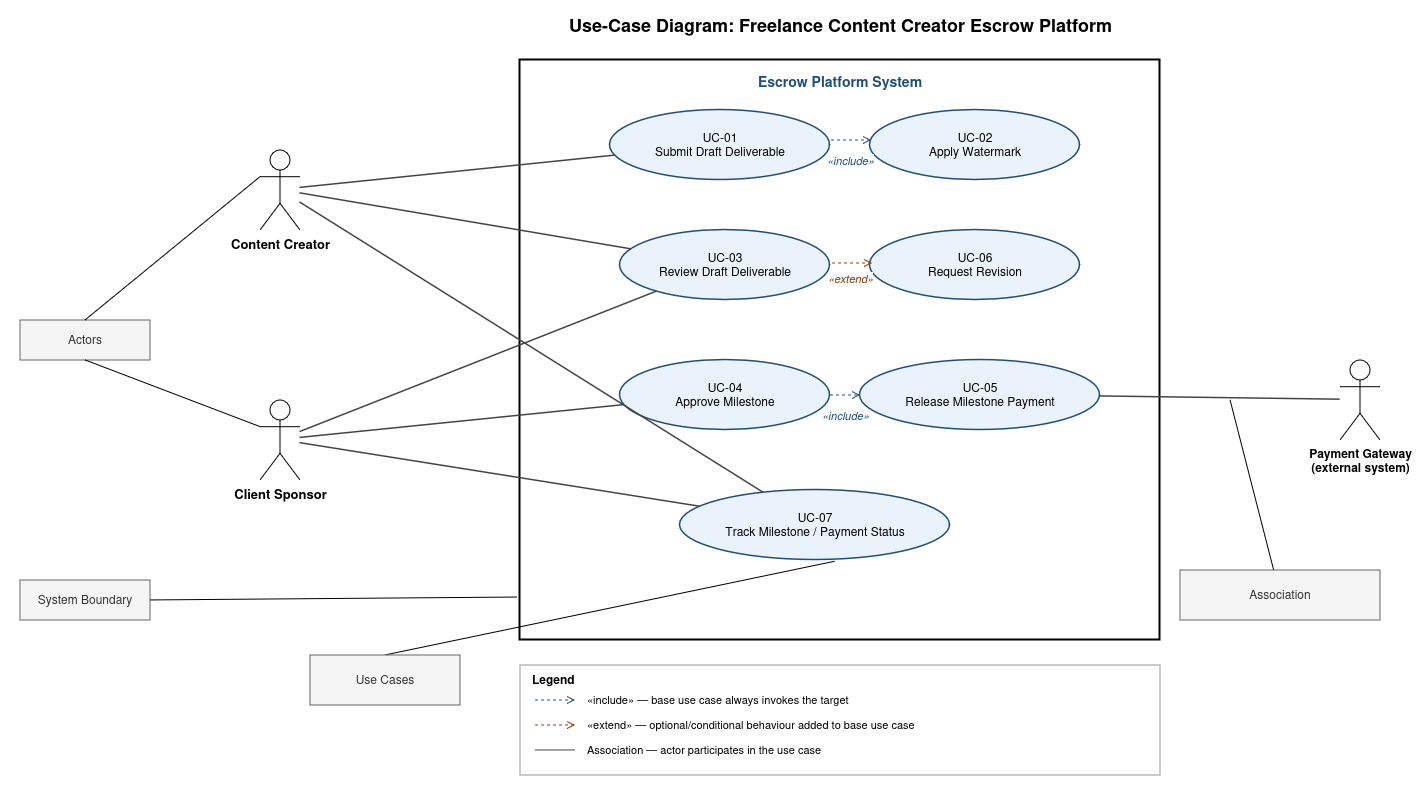

The diagram above was exported from draw.io. Its source (the exported page's mxGraphModel, read from the mxfile embedded in the PNG):
<mxGraphModel dx="2165" dy="784" grid="1" gridSize="10" guides="1" tooltips="1" connect="1" arrows="1" fold="1" page="0" pageScale="1" pageWidth="850" pageHeight="1100" math="0" shadow="0">
  <root>
    <mxCell id="0" />
    <mxCell id="1" parent="0" />
    <mxCell id="Scn9npyciKO8oUPn6VZm-1" parent="1" style="text;html=1;align=center;verticalAlign=middle;fontSize=18;fontStyle=1;fontColor=#1F4E78;" value="&lt;span style=&quot;color: rgb(0, 0, 0);&quot;&gt;Use-Case Diagram: Freelance Content Creator Escrow Platform&lt;/span&gt;" vertex="1">
      <mxGeometry height="30" width="640" x="330" y="10" as="geometry" />
    </mxCell>
    <mxCell id="Scn9npyciKO8oUPn6VZm-2" parent="1" style="rounded=0;whiteSpace=wrap;html=1;verticalAlign=top;fontStyle=1;fontColor=#1F4E78;fillColor=#FFFFFF;strokeColor=#000000;strokeWidth=2;fontSize=14;spacingTop=8;" value="Escrow Platform System" vertex="1">
      <mxGeometry height="580" width="640" x="330" y="60" as="geometry" />
    </mxCell>
    <mxCell id="Scn9npyciKO8oUPn6VZm-3" parent="1" style="shape=umlActor;verticalLabelPosition=bottom;verticalAlign=top;html=1;outlineConnect=0;fontStyle=1;fontSize=13;" value="Content Creator" vertex="1">
      <mxGeometry height="80" width="40" x="70" y="150" as="geometry" />
    </mxCell>
    <mxCell id="Scn9npyciKO8oUPn6VZm-4" parent="1" style="shape=umlActor;verticalLabelPosition=bottom;verticalAlign=top;html=1;outlineConnect=0;fontStyle=1;fontSize=13;" value="Client Sponsor" vertex="1">
      <mxGeometry height="80" width="40" x="70" y="400" as="geometry" />
    </mxCell>
    <mxCell id="Scn9npyciKO8oUPn6VZm-5" parent="1" style="shape=umlActor;verticalLabelPosition=bottom;verticalAlign=top;html=1;outlineConnect=0;fontStyle=1;fontSize=12;" value="Payment Gateway&#10;(external system)" vertex="1">
      <mxGeometry height="80" width="40" x="1150" y="360" as="geometry" />
    </mxCell>
    <mxCell id="Scn9npyciKO8oUPn6VZm-6" parent="1" style="ellipse;whiteSpace=wrap;html=1;fillColor=#EAF2FB;strokeColor=#1F4E78;strokeWidth=1.5;fontSize=12;" value="UC-01&#10;Submit Draft Deliverable" vertex="1">
      <mxGeometry height="70" width="220" x="420" y="110" as="geometry" />
    </mxCell>
    <mxCell id="Scn9npyciKO8oUPn6VZm-7" parent="1" style="ellipse;whiteSpace=wrap;html=1;fillColor=#EAF2FB;strokeColor=#1F4E78;strokeWidth=1.5;fontSize=12;" value="UC-02&#10;Apply Watermark" vertex="1">
      <mxGeometry height="70" width="210" x="680" y="110" as="geometry" />
    </mxCell>
    <mxCell id="Scn9npyciKO8oUPn6VZm-8" parent="1" style="ellipse;whiteSpace=wrap;html=1;fillColor=#EAF2FB;strokeColor=#1F4E78;strokeWidth=1.5;fontSize=12;" value="UC-03&#10;Review Draft Deliverable" vertex="1">
      <mxGeometry height="70" width="210" x="430" y="230" as="geometry" />
    </mxCell>
    <mxCell id="Scn9npyciKO8oUPn6VZm-9" parent="1" style="ellipse;whiteSpace=wrap;html=1;fillColor=#EAF2FB;strokeColor=#1F4E78;strokeWidth=1.5;fontSize=12;" value="UC-06&#10;Request Revision" vertex="1">
      <mxGeometry height="70" width="210" x="680" y="230" as="geometry" />
    </mxCell>
    <mxCell id="Scn9npyciKO8oUPn6VZm-10" parent="1" style="ellipse;whiteSpace=wrap;html=1;fillColor=#EAF2FB;strokeColor=#1F4E78;strokeWidth=1.5;fontSize=12;" value="UC-04&#10;Approve Milestone" vertex="1">
      <mxGeometry height="70" width="210" x="430" y="360" as="geometry" />
    </mxCell>
    <mxCell id="Scn9npyciKO8oUPn6VZm-11" parent="1" style="ellipse;whiteSpace=wrap;html=1;fillColor=#EAF2FB;strokeColor=#1F4E78;strokeWidth=1.5;fontSize=12;" value="UC-05&#10;Release Milestone Payment" vertex="1">
      <mxGeometry height="70" width="240" x="670" y="360" as="geometry" />
    </mxCell>
    <mxCell id="Scn9npyciKO8oUPn6VZm-12" parent="1" style="ellipse;whiteSpace=wrap;html=1;fillColor=#EAF2FB;strokeColor=#1F4E78;strokeWidth=1.5;fontSize=12;" value="UC-07&#10;Track Milestone / Payment Status" vertex="1">
      <mxGeometry height="70" width="270" x="490" y="490" as="geometry" />
    </mxCell>
    <mxCell id="Scn9npyciKO8oUPn6VZm-13" edge="1" parent="1" source="Scn9npyciKO8oUPn6VZm-3" style="endArrow=none;html=1;strokeColor=#444444;strokeWidth=1.5;" target="Scn9npyciKO8oUPn6VZm-6">
      <mxGeometry relative="1" as="geometry" />
    </mxCell>
    <mxCell id="Scn9npyciKO8oUPn6VZm-14" edge="1" parent="1" source="Scn9npyciKO8oUPn6VZm-3" style="endArrow=none;html=1;strokeColor=#444444;strokeWidth=1.5;" target="Scn9npyciKO8oUPn6VZm-8">
      <mxGeometry relative="1" as="geometry" />
    </mxCell>
    <mxCell id="Scn9npyciKO8oUPn6VZm-15" edge="1" parent="1" source="Scn9npyciKO8oUPn6VZm-3" style="endArrow=none;html=1;strokeColor=#444444;strokeWidth=1.5;" target="Scn9npyciKO8oUPn6VZm-12">
      <mxGeometry relative="1" as="geometry" />
    </mxCell>
    <mxCell id="Scn9npyciKO8oUPn6VZm-16" edge="1" parent="1" source="Scn9npyciKO8oUPn6VZm-4" style="endArrow=none;html=1;strokeColor=#444444;strokeWidth=1.5;" target="Scn9npyciKO8oUPn6VZm-8">
      <mxGeometry relative="1" as="geometry" />
    </mxCell>
    <mxCell id="Scn9npyciKO8oUPn6VZm-17" edge="1" parent="1" source="Scn9npyciKO8oUPn6VZm-4" style="endArrow=none;html=1;strokeColor=#444444;strokeWidth=1.5;" target="Scn9npyciKO8oUPn6VZm-10">
      <mxGeometry relative="1" as="geometry" />
    </mxCell>
    <mxCell id="Scn9npyciKO8oUPn6VZm-18" edge="1" parent="1" source="Scn9npyciKO8oUPn6VZm-4" style="endArrow=none;html=1;strokeColor=#444444;strokeWidth=1.5;" target="Scn9npyciKO8oUPn6VZm-12">
      <mxGeometry relative="1" as="geometry" />
    </mxCell>
    <mxCell id="Scn9npyciKO8oUPn6VZm-19" edge="1" parent="1" source="Scn9npyciKO8oUPn6VZm-5" style="endArrow=none;html=1;strokeColor=#444444;strokeWidth=1.5;" target="Scn9npyciKO8oUPn6VZm-11">
      <mxGeometry relative="1" as="geometry" />
    </mxCell>
    <mxCell id="Scn9npyciKO8oUPn6VZm-20" edge="1" parent="1" style="endArrow=open;endFill=0;dashed=1;html=1;strokeColor=#1F4E78;fontColor=#1F4E78;fontStyle=2;fontSize=11;labelBackgroundColor=#FAFCFF;" value="«include»">
      <mxGeometry relative="1" as="geometry">
        <mxPoint x="640" y="161" as="sourcePoint" />
        <mxPoint x="680" y="161" as="targetPoint" />
      </mxGeometry>
    </mxCell>
    <mxCell id="Scn9npyciKO8oUPn6VZm-21" edge="1" parent="1" style="endArrow=open;endFill=0;dashed=1;html=1;strokeColor=#1F4E78;fontColor=#1F4E78;fontStyle=2;fontSize=11;labelBackgroundColor=#FAFCFF;" value="«include»">
      <mxGeometry relative="1" as="geometry">
        <mxPoint x="640" y="416" as="sourcePoint" />
        <mxPoint x="670" y="416" as="targetPoint" />
      </mxGeometry>
    </mxCell>
    <mxCell id="Scn9npyciKO8oUPn6VZm-22" edge="1" parent="1" style="endArrow=open;endFill=0;dashed=1;html=1;strokeColor=#8A3B00;fontColor=#8A3B00;fontStyle=2;fontSize=11;labelBackgroundColor=#FAFCFF;" value="«extend»">
      <mxGeometry relative="1" as="geometry">
        <mxPoint as="offset" />
        <mxPoint x="680" y="279" as="sourcePoint" />
        <mxPoint x="640" y="279" as="targetPoint" />
      </mxGeometry>
    </mxCell>
    <mxCell id="Scn9npyciKO8oUPn6VZm-23" parent="1" style="rounded=0;whiteSpace=wrap;html=1;fillColor=#FFFFFF;strokeColor=#999999;" value="" vertex="1">
      <mxGeometry height="110" width="640" x="330" y="665" as="geometry" />
    </mxCell>
    <mxCell id="Scn9npyciKO8oUPn6VZm-24" parent="1" style="text;html=1;fontStyle=1;fontSize=12;align=left;verticalAlign=middle;" value="Legend" vertex="1">
      <mxGeometry height="20" width="100" x="340" y="670" as="geometry" />
    </mxCell>
    <mxCell id="Scn9npyciKO8oUPn6VZm-25" edge="1" parent="1" style="endArrow=open;endFill=0;dashed=1;html=1;strokeColor=#1F4E78;">
      <mxGeometry relative="1" as="geometry">
        <mxPoint x="345" y="700" as="sourcePoint" />
        <mxPoint x="385" y="700" as="targetPoint" />
      </mxGeometry>
    </mxCell>
    <mxCell id="Scn9npyciKO8oUPn6VZm-26" parent="1" style="text;html=1;fontSize=11;align=left;verticalAlign=middle;" value="«include» — base use case always invokes the target" vertex="1">
      <mxGeometry height="20" width="500" x="395" y="690" as="geometry" />
    </mxCell>
    <mxCell id="Scn9npyciKO8oUPn6VZm-27" edge="1" parent="1" style="endArrow=open;endFill=0;dashed=1;html=1;strokeColor=#8A3B00;">
      <mxGeometry relative="1" as="geometry">
        <mxPoint x="345" y="725" as="sourcePoint" />
        <mxPoint x="385" y="725" as="targetPoint" />
      </mxGeometry>
    </mxCell>
    <mxCell id="Scn9npyciKO8oUPn6VZm-28" parent="1" style="text;html=1;fontSize=11;align=left;verticalAlign=middle;" value="«extend» — optional/conditional behaviour added to base use case" vertex="1">
      <mxGeometry height="20" width="500" x="395" y="715" as="geometry" />
    </mxCell>
    <mxCell id="Scn9npyciKO8oUPn6VZm-29" edge="1" parent="1" style="endArrow=none;html=1;strokeColor=#444444;">
      <mxGeometry relative="1" as="geometry">
        <mxPoint x="345" y="750" as="sourcePoint" />
        <mxPoint x="385" y="750" as="targetPoint" />
      </mxGeometry>
    </mxCell>
    <mxCell id="Scn9npyciKO8oUPn6VZm-30" parent="1" style="text;html=1;fontSize=11;align=left;verticalAlign=middle;" value="Association — actor participates in the use case" vertex="1">
      <mxGeometry height="20" width="500" x="395" y="740" as="geometry" />
    </mxCell>
    <mxCell id="Scn9npyciKO8oUPn6VZm-31" parent="1" style="rounded=0;whiteSpace=wrap;html=1;fillColor=#f5f5f5;fontColor=#333333;strokeColor=#666666;" value="Actors" vertex="1">
      <mxGeometry height="40" width="130" x="-170" y="320" as="geometry" />
    </mxCell>
    <mxCell id="Scn9npyciKO8oUPn6VZm-32" parent="1" style="rounded=0;whiteSpace=wrap;html=1;fillColor=#f5f5f5;fontColor=#333333;strokeColor=#666666;" value="System Boundary" vertex="1">
      <mxGeometry height="40" width="130" x="-170" y="580" as="geometry" />
    </mxCell>
    <mxCell id="Scn9npyciKO8oUPn6VZm-33" edge="1" parent="1" source="Scn9npyciKO8oUPn6VZm-31" style="endArrow=none;html=1;rounded=0;exitX=0.5;exitY=0;exitDx=0;exitDy=0;entryX=0;entryY=0.3333333333333333;entryDx=0;entryDy=0;entryPerimeter=0;" target="Scn9npyciKO8oUPn6VZm-3" value="">
      <mxGeometry height="50" relative="1" width="50" as="geometry">
        <mxPoint x="570" y="430" as="sourcePoint" />
        <mxPoint x="620" y="380" as="targetPoint" />
      </mxGeometry>
    </mxCell>
    <mxCell id="Scn9npyciKO8oUPn6VZm-37" edge="1" parent="1" source="Scn9npyciKO8oUPn6VZm-32" style="endArrow=none;html=1;rounded=0;exitX=1;exitY=0.5;exitDx=0;exitDy=0;entryX=-0.005;entryY=0.926;entryDx=0;entryDy=0;entryPerimeter=0;" target="Scn9npyciKO8oUPn6VZm-2" value="">
      <mxGeometry height="50" relative="1" width="50" as="geometry">
        <mxPoint x="-10" y="563" as="sourcePoint" />
        <mxPoint x="165" y="420" as="targetPoint" />
      </mxGeometry>
    </mxCell>
    <mxCell id="Scn9npyciKO8oUPn6VZm-39" edge="1" parent="1" source="Scn9npyciKO8oUPn6VZm-31" style="endArrow=none;html=1;rounded=0;exitX=0.5;exitY=1;exitDx=0;exitDy=0;entryX=0;entryY=0.3333333333333333;entryDx=0;entryDy=0;entryPerimeter=0;" target="Scn9npyciKO8oUPn6VZm-4" value="">
      <mxGeometry height="50" relative="1" width="50" as="geometry">
        <mxPoint x="-80" y="543" as="sourcePoint" />
        <mxPoint x="95" y="400" as="targetPoint" />
      </mxGeometry>
    </mxCell>
    <mxCell id="Scn9npyciKO8oUPn6VZm-40" edge="1" parent="1" style="endArrow=open;endFill=0;dashed=1;html=1;strokeColor=#1F4E78;">
      <mxGeometry relative="1" as="geometry">
        <mxPoint x="641" y="140" as="sourcePoint" />
        <mxPoint x="681" y="140" as="targetPoint" />
      </mxGeometry>
    </mxCell>
    <mxCell id="Scn9npyciKO8oUPn6VZm-41" edge="1" parent="1" style="endArrow=open;endFill=0;dashed=1;html=1;strokeColor=#8A3B00;">
      <mxGeometry relative="1" as="geometry">
        <mxPoint x="642" y="263" as="sourcePoint" />
        <mxPoint x="682" y="263" as="targetPoint" />
      </mxGeometry>
    </mxCell>
    <mxCell id="Scn9npyciKO8oUPn6VZm-42" edge="1" parent="1" source="Scn9npyciKO8oUPn6VZm-10" style="endArrow=open;endFill=0;dashed=1;html=1;strokeColor=#1F4E78;exitX=1;exitY=0.5;exitDx=0;exitDy=0;entryX=0;entryY=0.5;entryDx=0;entryDy=0;" target="Scn9npyciKO8oUPn6VZm-11">
      <mxGeometry relative="1" as="geometry">
        <mxPoint x="634" y="391" as="sourcePoint" />
        <mxPoint x="674" y="391" as="targetPoint" />
      </mxGeometry>
    </mxCell>
    <mxCell id="Scn9npyciKO8oUPn6VZm-44" edge="1" parent="1" style="endArrow=none;html=1;rounded=0;" target="Scn9npyciKO8oUPn6VZm-45" value="">
      <mxGeometry height="50" relative="1" width="50" as="geometry">
        <mxPoint x="1040" y="400" as="sourcePoint" />
        <mxPoint x="1040" y="400" as="targetPoint" />
      </mxGeometry>
    </mxCell>
    <mxCell id="Scn9npyciKO8oUPn6VZm-45" parent="1" style="rounded=0;whiteSpace=wrap;html=1;fillColor=#f5f5f5;fontColor=#333333;strokeColor=#666666;" value="Association" vertex="1">
      <mxGeometry height="50" width="200" x="990" y="570" as="geometry" />
    </mxCell>
    <mxCell id="Scn9npyciKO8oUPn6VZm-46" edge="1" parent="1" source="Scn9npyciKO8oUPn6VZm-48" style="endArrow=none;html=1;rounded=0;exitX=0.5;exitY=0;exitDx=0;exitDy=0;entryX=0.572;entryY=1.019;entryDx=0;entryDy=0;entryPerimeter=0;" target="Scn9npyciKO8oUPn6VZm-12" value="">
      <mxGeometry height="50" relative="1" width="50" as="geometry">
        <mxPoint x="720" y="430" as="sourcePoint" />
        <mxPoint x="770" y="380" as="targetPoint" />
      </mxGeometry>
    </mxCell>
    <mxCell id="Scn9npyciKO8oUPn6VZm-48" parent="1" style="rounded=0;whiteSpace=wrap;html=1;fillColor=#f5f5f5;fontColor=#333333;strokeColor=#666666;" value="Use Cases" vertex="1">
      <mxGeometry height="50" width="150" x="120" y="655" as="geometry" />
    </mxCell>
  </root>
</mxGraphModel>